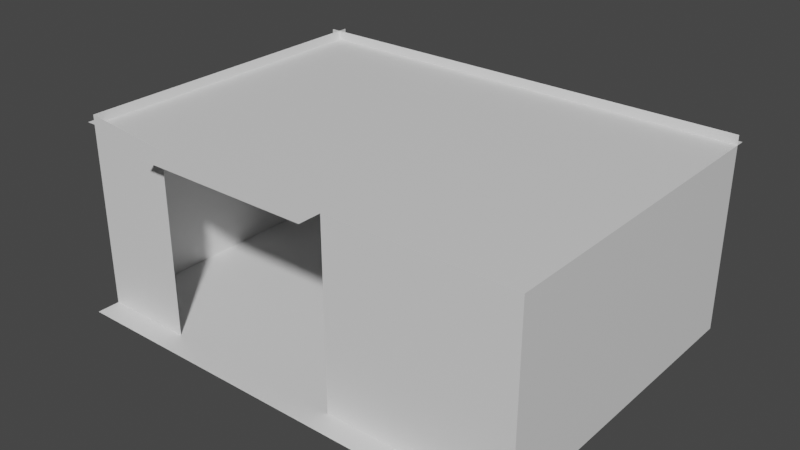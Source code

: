 # Source: 2fort_interior_smallroom.blend  (saved by Blender 2.82.7; exported with 4.5.12 LTS)
import bpy
from mathutils import Matrix  # noqa: F401  (used for matrix-valued properties, if any)

bpy.ops.wm.read_factory_settings(use_empty=True)
scene = bpy.context.scene
scene.name = 'Scene'

# ---- collections
col_collection = bpy.data.collections.new('Collection'); scene.collection.children.link(col_collection)

# ---- materials (node trees are filled in below, after node groups)
mat_default_obj = bpy.data.materials.new('Default OBJ')
mat_default_obj.use_transparent_shadow = False

# ---- material node trees
mat_default_obj.use_nodes = True; mat_default_obj.node_tree.nodes.clear()
_N = mat_default_obj.node_tree.nodes; _L = mat_default_obj.node_tree.links
n0 = _N.new('ShaderNodeOutputMaterial'); n0.name = 'Material Output'; n0.location = (300, 300)
n1 = _N.new('ShaderNodeBsdfPrincipled'); n1.name = 'Principled BSDF'; n1.location = (10, 300)
n1.distribution = 'GGX'
n1.subsurface_method = 'BURLEY'
n1.inputs[3].default_value = 1.45
n1.inputs[27].default_value = (0.0, 0.0, 0.0, 1.0)
n1.inputs[28].default_value = 1.0
_L.new(n1.outputs[0], n0.inputs[0])
n0.is_active_output = True

# ---- world
world_world = bpy.data.worlds.new('World'); scene.world = world_world
world_world.use_nodes = True; world_world.node_tree.nodes.clear()
_N = world_world.node_tree.nodes; _L = world_world.node_tree.links
n0 = _N.new('ShaderNodeOutputWorld'); n0.name = 'World Output'; n0.location = (300, 300)
n1 = _N.new('ShaderNodeBackground'); n1.name = 'Background'; n1.location = (10, 300)
n1.inputs[0].default_value = (0.05088, 0.05088, 0.05088, 1.0)
_L.new(n1.outputs[0], n0.inputs[0])
n0.is_active_output = True
world_world.color = (0.05088, 0.05088, 0.05088)
world_world.use_sun_shadow = False
world_world.sun_shadow_jitter_overblur = 0.0

# ---- meshes
me_2fort = bpy.data.meshes.new('2fort')
me_2fort.from_pydata([(5.283, 3.0, -2.24), (5.283, 3.0, 1.8), (-4.517, 3.0, 1.8), (-4.517, 3.0, -2.24), (-4.317, -3.72, -2.24), (-4.317, 3.2, -2.24), (-4.317, 3.2, 1.8), (-4.317, -3.72, 1.8), (-4.317, -3.72, -2.24), (5.283, -3.72, -2.24), (5.283, 3.0, -2.24), (-4.317, 3.0, -2.24), (5.283, -3.72, -2.24), (5.283, -3.72, 1.6), (5.283, 3.0, 1.6), (5.283, 3.0, -2.24), (-4.517, -3.72, 1.6), (-4.517, 3.2, 1.6), (5.283, 3.2, 1.6), (5.283, -3.72, 1.6), (-2.397, -4.2, 1.6), (-2.397, -3.72, 1.6), (1.443, -3.72, 1.6), (1.443, -4.2, 1.6), (1.443, -3.72, -2.24), (1.443, -3.72, 1.6), (-2.397, -3.72, -2.24), (-2.397, -3.72, 1.6), (-4.317, -3.72, -2.24), (5.283, -3.72, -2.24), (-4.317, -4.2, -2.24), (5.283, -4.2, -2.24)], [], [(0, 1, 2, 3), (4, 5, 6, 7), (8, 9, 10, 11), (12, 13, 14, 15), (16, 17, 18, 19), (20, 21, 22, 23), (13, 12, 24, 25), (4, 7, 27, 26), (9, 8, 28, 29), (29, 28, 30, 31)])
_uv = me_2fort.uv_layers.new(name='UVMap')
_uv.uv.foreach_set('vector', [0.0, 0.0, 0.0, 0.0, 0.0, 0.0, 0.0, 0.0, 0.0, 0.0, 0.0, 0.0, 0.0, 0.0, 0.0, 0.0, 0.0, 0.0, 0.0, 0.0, 0.0, 0.0, 0.0, 0.0, 0.0, 0.0, 0.0, 0.0, 0.0, 0.0, 0.0, 0.0, 0.0, 0.0, 0.0, 0.0, 0.0, 0.0, 0.0, 0.0, 0.0, 0.0, 0.0, 0.0, 0.0, 0.0, 0.0, 0.0, 0.0, 0.0, 0.0, 0.0, 0.0, 0.0, 0.0, 0.0, 0.0, 0.0, 0.0, 0.0, 0.0, 0.0, 0.0, 0.0, 0.0, 0.0, 0.0, 0.0, 0.0, 0.0, 0.0, 0.0, 0.0, 0.0, 0.0, 0.0, 0.0, 0.0, 0.0, 0.0])
me_2fort.materials.append(mat_default_obj)
me_2fort.use_remesh_fix_poles = True
me_2fort.use_remesh_preserve_attributes = False
me_2fort.use_mirror_vertex_groups = False
me_2fort.update()

# ---- objects
ob_2fort = bpy.data.objects.new('2fort', me_2fort)

# ---- transforms, parenting, visibility, modifiers, constraints
ob_2fort.location = (0.0, 0.0, 0.0)
ob_2fort.lineart.crease_threshold = 0.0

# ---- collection membership
col_collection.objects.link(ob_2fort)

# ---- scene / render settings (as saved in the file)
scene.frame_start = 1; scene.frame_end = 250; scene.frame_set(1)
scene.render.engine = 'BLENDER_EEVEE_NEXT'
scene.cycles.use_denoising = False
scene.cycles.samples = 128
scene.cycles.sampling_pattern = 'TABULATED_SOBOL'
scene.cycles.use_adaptive_sampling = False
scene.cycles.use_light_tree = False
scene.view_settings.view_transform = 'Filmic'
bpy.context.view_layer.update()

# ---- added for rendering (the .blend has no active camera and no usable light): camera, sun
cam_auto = bpy.data.cameras.new('AutoCamera')
cam_auto.lens = 50.0
cam_auto.sensor_width = 36.0
cam_auto.clip_end = 1000.0
ob_auto_camera = bpy.data.objects.new('AutoCamera', cam_auto)
scene.collection.objects.link(ob_auto_camera)
ob_auto_camera.location = (12.344, -14.8532, 9.34879)
ob_auto_camera.rotation_euler = (1.09748, -7.21219e-08, 0.694738)
scene.camera = ob_auto_camera
light_auto_sun = bpy.data.lights.new('AutoSun', 'SUN')
light_auto_sun.energy = 3.0
light_auto_sun.angle = 0.0523599
ob_auto_sun = bpy.data.objects.new('AutoSun', light_auto_sun)
scene.collection.objects.link(ob_auto_sun)
ob_auto_sun.rotation_euler = (0.872665, 0.174533, 0.523599)
bpy.context.view_layer.update()
